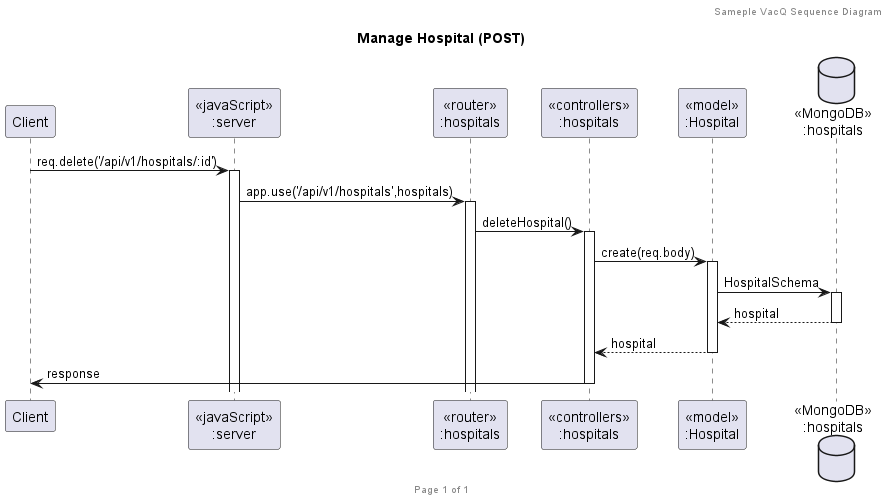

The diagram above was rendered by PlantUML. Its source (embedded in the PNG):
@startuml Manage Hospital (POST)

header Sameple VacQ Sequence Diagram
footer Page %page% of %lastpage%
title "Manage Hospital (POST)"

participant "Client" as client
participant "<<javaScript>>\n:server" as server
participant "<<router>>\n:hospitals" as routerHospitals
participant "<<controllers>>\n:hospitals" as controllersHospitals
participant "<<model>>\n:Hospital" as modelHospital
database "<<MongoDB>>\n:hospitals" as HospitalsDatabase

client->server ++:req.delete('/api/v1/hospitals/:id')
server->routerHospitals ++:app.use('/api/v1/hospitals',hospitals)
routerHospitals -> controllersHospitals ++:deleteHospital()
controllersHospitals->modelHospital ++:create(req.body)
modelHospital ->HospitalsDatabase ++: HospitalSchema
HospitalsDatabase --> modelHospital --: hospital
controllersHospitals <-- modelHospital --:hospital
controllersHospitals->client --:response

@enduml